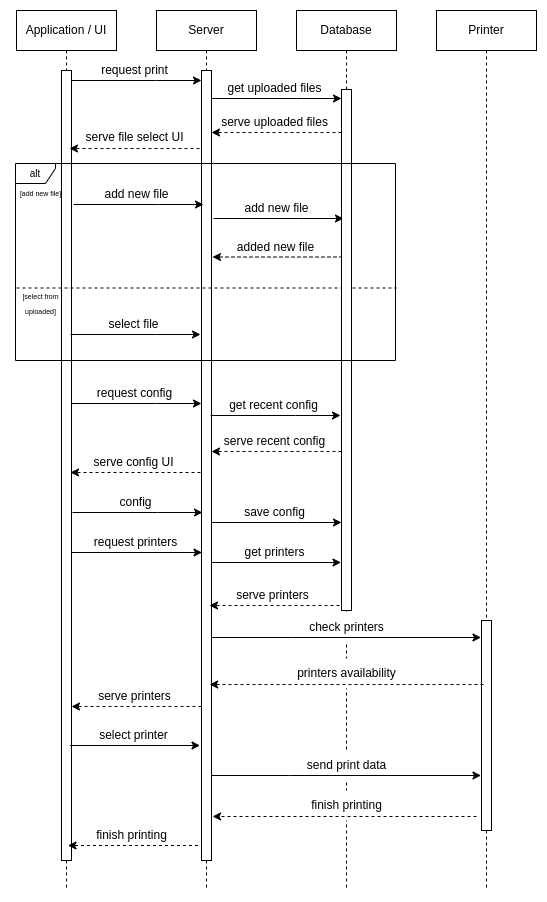

The diagram above was exported from draw.io. Its source (the exported page's mxGraphModel, read from the mxfile embedded in the PNG):
<mxGraphModel dx="989" dy="532" grid="1" gridSize="10" guides="1" tooltips="1" connect="1" arrows="1" fold="1" page="1" pageScale="1" pageWidth="850" pageHeight="1100" math="0" shadow="0">
  <root>
    <mxCell id="0" />
    <mxCell id="1" parent="0" />
    <mxCell id="astYePWSFPDy6YeF8y3Z-9" value="Database" style="shape=umlLifeline;perimeter=lifelinePerimeter;whiteSpace=wrap;html=1;container=1;dropTarget=0;collapsible=0;recursiveResize=0;outlineConnect=0;portConstraint=eastwest;newEdgeStyle={&quot;edgeStyle&quot;:&quot;elbowEdgeStyle&quot;,&quot;elbow&quot;:&quot;vertical&quot;,&quot;curved&quot;:0,&quot;rounded&quot;:0};" vertex="1" parent="1">
      <mxGeometry x="340" y="40" width="100" height="880" as="geometry" />
    </mxCell>
    <mxCell id="astYePWSFPDy6YeF8y3Z-60" value="check printers" style="text;html=1;align=center;verticalAlign=middle;resizable=0;points=[];autosize=1;strokeColor=none;fillColor=default;" vertex="1" parent="1">
      <mxGeometry x="340" y="642" width="100" height="30" as="geometry" />
    </mxCell>
    <mxCell id="astYePWSFPDy6YeF8y3Z-1" value="Application / UI" style="shape=umlLifeline;perimeter=lifelinePerimeter;whiteSpace=wrap;html=1;container=1;dropTarget=0;collapsible=0;recursiveResize=0;outlineConnect=0;portConstraint=eastwest;newEdgeStyle={&quot;edgeStyle&quot;:&quot;elbowEdgeStyle&quot;,&quot;elbow&quot;:&quot;vertical&quot;,&quot;curved&quot;:0,&quot;rounded&quot;:0};" vertex="1" parent="1">
      <mxGeometry x="60" y="40" width="100" height="880" as="geometry" />
    </mxCell>
    <mxCell id="astYePWSFPDy6YeF8y3Z-2" value="" style="html=1;points=[[0,0,0,0,5],[0,1,0,0,-5],[1,0,0,0,5],[1,1,0,0,-5]];perimeter=orthogonalPerimeter;outlineConnect=0;targetShapes=umlLifeline;portConstraint=eastwest;newEdgeStyle={&quot;curved&quot;:0,&quot;rounded&quot;:0};fillColor=default;" vertex="1" parent="astYePWSFPDy6YeF8y3Z-1">
      <mxGeometry x="45" y="60" width="10" height="790" as="geometry" />
    </mxCell>
    <mxCell id="astYePWSFPDy6YeF8y3Z-7" value="Server" style="shape=umlLifeline;perimeter=lifelinePerimeter;whiteSpace=wrap;html=1;container=1;dropTarget=0;collapsible=0;recursiveResize=0;outlineConnect=0;portConstraint=eastwest;newEdgeStyle={&quot;edgeStyle&quot;:&quot;elbowEdgeStyle&quot;,&quot;elbow&quot;:&quot;vertical&quot;,&quot;curved&quot;:0,&quot;rounded&quot;:0};" vertex="1" parent="1">
      <mxGeometry x="200" y="40" width="100" height="880" as="geometry" />
    </mxCell>
    <mxCell id="astYePWSFPDy6YeF8y3Z-8" value="" style="html=1;points=[[0,0,0,0,5],[0,1,0,0,-5],[1,0,0,0,5],[1,1,0,0,-5]];perimeter=orthogonalPerimeter;outlineConnect=0;targetShapes=umlLifeline;portConstraint=eastwest;newEdgeStyle={&quot;curved&quot;:0,&quot;rounded&quot;:0};fillColor=default;" vertex="1" parent="astYePWSFPDy6YeF8y3Z-7">
      <mxGeometry x="45" y="60" width="10" height="790" as="geometry" />
    </mxCell>
    <mxCell id="astYePWSFPDy6YeF8y3Z-11" value="Printer" style="shape=umlLifeline;perimeter=lifelinePerimeter;whiteSpace=wrap;html=1;container=1;dropTarget=0;collapsible=0;recursiveResize=0;outlineConnect=0;portConstraint=eastwest;newEdgeStyle={&quot;edgeStyle&quot;:&quot;elbowEdgeStyle&quot;,&quot;elbow&quot;:&quot;vertical&quot;,&quot;curved&quot;:0,&quot;rounded&quot;:0};" vertex="1" parent="1">
      <mxGeometry x="480" y="40" width="100" height="880" as="geometry" />
    </mxCell>
    <mxCell id="astYePWSFPDy6YeF8y3Z-12" value="" style="html=1;points=[[0,0,0,0,5],[0,1,0,0,-5],[1,0,0,0,5],[1,1,0,0,-5]];perimeter=orthogonalPerimeter;outlineConnect=0;targetShapes=umlLifeline;portConstraint=eastwest;newEdgeStyle={&quot;curved&quot;:0,&quot;rounded&quot;:0};fillColor=default;" vertex="1" parent="astYePWSFPDy6YeF8y3Z-11">
      <mxGeometry x="45" y="610" width="10" height="210" as="geometry" />
    </mxCell>
    <mxCell id="astYePWSFPDy6YeF8y3Z-15" style="rounded=0;orthogonalLoop=1;jettySize=auto;html=1;dashed=1;endArrow=classic;endFill=1;" edge="1" parent="1">
      <mxGeometry relative="1" as="geometry">
        <mxPoint x="243" y="178" as="sourcePoint" />
        <mxPoint x="113" y="178" as="targetPoint" />
        <Array as="points">
          <mxPoint x="218" y="178" />
        </Array>
      </mxGeometry>
    </mxCell>
    <mxCell id="astYePWSFPDy6YeF8y3Z-16" value="serve file select UI" style="text;html=1;align=center;verticalAlign=middle;resizable=0;points=[];autosize=1;strokeColor=none;fillColor=none;" vertex="1" parent="1">
      <mxGeometry x="118" y="152" width="120" height="30" as="geometry" />
    </mxCell>
    <mxCell id="astYePWSFPDy6YeF8y3Z-17" value="" style="group" vertex="1" connectable="0" parent="1">
      <mxGeometry x="133" y="85" width="90" height="30" as="geometry" />
    </mxCell>
    <mxCell id="astYePWSFPDy6YeF8y3Z-13" style="rounded=0;orthogonalLoop=1;jettySize=auto;html=1;" edge="1" parent="astYePWSFPDy6YeF8y3Z-17">
      <mxGeometry relative="1" as="geometry">
        <mxPoint x="-18" y="25" as="sourcePoint" />
        <mxPoint x="112" y="25" as="targetPoint" />
        <Array as="points">
          <mxPoint x="67" y="25" />
        </Array>
      </mxGeometry>
    </mxCell>
    <mxCell id="astYePWSFPDy6YeF8y3Z-14" value="request print" style="text;html=1;align=center;verticalAlign=middle;resizable=0;points=[];autosize=1;strokeColor=none;fillColor=none;" vertex="1" parent="astYePWSFPDy6YeF8y3Z-17">
      <mxGeometry width="90" height="30" as="geometry" />
    </mxCell>
    <mxCell id="astYePWSFPDy6YeF8y3Z-19" style="rounded=0;orthogonalLoop=1;jettySize=auto;html=1;" edge="1" parent="1">
      <mxGeometry relative="1" as="geometry">
        <mxPoint x="117" y="234" as="sourcePoint" />
        <mxPoint x="247" y="234" as="targetPoint" />
        <Array as="points">
          <mxPoint x="202" y="234" />
        </Array>
      </mxGeometry>
    </mxCell>
    <mxCell id="astYePWSFPDy6YeF8y3Z-20" value="add new file" style="text;html=1;align=center;verticalAlign=middle;resizable=0;points=[];autosize=1;strokeColor=none;fillColor=none;" vertex="1" parent="1">
      <mxGeometry x="135" y="209" width="90" height="30" as="geometry" />
    </mxCell>
    <mxCell id="astYePWSFPDy6YeF8y3Z-21" value="add new file" style="text;html=1;align=center;verticalAlign=middle;resizable=0;points=[];autosize=1;strokeColor=none;fillColor=none;" vertex="1" parent="1">
      <mxGeometry x="275" y="223" width="90" height="30" as="geometry" />
    </mxCell>
    <mxCell id="astYePWSFPDy6YeF8y3Z-22" style="rounded=0;orthogonalLoop=1;jettySize=auto;html=1;endArrow=classic;endFill=1;" edge="1" parent="1">
      <mxGeometry relative="1" as="geometry">
        <mxPoint x="257" y="248" as="sourcePoint" />
        <mxPoint x="387" y="248" as="targetPoint" />
        <Array as="points">
          <mxPoint x="342" y="248" />
        </Array>
      </mxGeometry>
    </mxCell>
    <mxCell id="astYePWSFPDy6YeF8y3Z-23" value="get uploaded files" style="text;html=1;align=center;verticalAlign=middle;resizable=0;points=[];autosize=1;strokeColor=none;fillColor=none;" vertex="1" parent="1">
      <mxGeometry x="258" y="103" width="120" height="30" as="geometry" />
    </mxCell>
    <mxCell id="astYePWSFPDy6YeF8y3Z-24" style="rounded=0;orthogonalLoop=1;jettySize=auto;html=1;endArrow=classic;endFill=1;" edge="1" parent="1">
      <mxGeometry relative="1" as="geometry">
        <mxPoint x="255" y="128" as="sourcePoint" />
        <mxPoint x="385" y="128" as="targetPoint" />
        <Array as="points">
          <mxPoint x="340" y="128" />
        </Array>
      </mxGeometry>
    </mxCell>
    <mxCell id="astYePWSFPDy6YeF8y3Z-25" value="serve uploaded files" style="text;html=1;align=center;verticalAlign=middle;resizable=0;points=[];autosize=1;strokeColor=none;fillColor=none;" vertex="1" parent="1">
      <mxGeometry x="253" y="137" width="130" height="30" as="geometry" />
    </mxCell>
    <mxCell id="astYePWSFPDy6YeF8y3Z-26" style="rounded=0;orthogonalLoop=1;jettySize=auto;html=1;dashed=1;endArrow=classic;endFill=1;" edge="1" parent="1">
      <mxGeometry relative="1" as="geometry">
        <mxPoint x="385" y="162" as="sourcePoint" />
        <mxPoint x="255" y="162" as="targetPoint" />
        <Array as="points">
          <mxPoint x="340" y="162" />
        </Array>
      </mxGeometry>
    </mxCell>
    <mxCell id="astYePWSFPDy6YeF8y3Z-31" value="" style="group" vertex="1" connectable="0" parent="1">
      <mxGeometry x="60" y="180" width="380" height="470" as="geometry" />
    </mxCell>
    <mxCell id="astYePWSFPDy6YeF8y3Z-30" value="" style="line;strokeWidth=1;dashed=1;labelPosition=center;verticalLabelPosition=bottom;align=left;verticalAlign=top;spacingLeft=20;spacingTop=15;html=1;whiteSpace=wrap;movable=1;resizable=1;rotatable=1;deletable=1;editable=1;locked=0;connectable=1;" vertex="1" parent="astYePWSFPDy6YeF8y3Z-31">
      <mxGeometry y="132.5" width="379.99999999999994" height="10" as="geometry" />
    </mxCell>
    <mxCell id="astYePWSFPDy6YeF8y3Z-33" value="&lt;font style=&quot;font-size: 7px;&quot;&gt;[add new file]&lt;/font&gt;" style="text;html=1;align=center;verticalAlign=middle;resizable=0;points=[];autosize=1;strokeColor=none;fillColor=none;" vertex="1" parent="astYePWSFPDy6YeF8y3Z-31">
      <mxGeometry x="-6" y="27" width="60" height="30" as="geometry" />
    </mxCell>
    <mxCell id="astYePWSFPDy6YeF8y3Z-34" value="&lt;font style=&quot;font-size: 7px;&quot;&gt;[select from &lt;br&gt;uploaded]&lt;/font&gt;" style="text;html=1;align=center;verticalAlign=middle;resizable=0;points=[];autosize=1;strokeColor=none;fillColor=none;" vertex="1" parent="astYePWSFPDy6YeF8y3Z-31">
      <mxGeometry x="-6" y="132.5" width="60" height="40" as="geometry" />
    </mxCell>
    <mxCell id="astYePWSFPDy6YeF8y3Z-35" value="select file" style="text;html=1;align=center;verticalAlign=middle;resizable=0;points=[];autosize=1;strokeColor=none;fillColor=none;" vertex="1" parent="astYePWSFPDy6YeF8y3Z-31">
      <mxGeometry x="82" y="159" width="70" height="30" as="geometry" />
    </mxCell>
    <mxCell id="astYePWSFPDy6YeF8y3Z-36" style="rounded=0;orthogonalLoop=1;jettySize=auto;html=1;" edge="1" parent="astYePWSFPDy6YeF8y3Z-31">
      <mxGeometry relative="1" as="geometry">
        <mxPoint x="54" y="184" as="sourcePoint" />
        <mxPoint x="184" y="184" as="targetPoint" />
        <Array as="points">
          <mxPoint x="139" y="184" />
        </Array>
      </mxGeometry>
    </mxCell>
    <mxCell id="astYePWSFPDy6YeF8y3Z-37" value="added new file" style="text;html=1;align=center;verticalAlign=middle;resizable=0;points=[];autosize=1;strokeColor=none;fillColor=none;" vertex="1" parent="astYePWSFPDy6YeF8y3Z-31">
      <mxGeometry x="209" y="81.5" width="100" height="30" as="geometry" />
    </mxCell>
    <mxCell id="astYePWSFPDy6YeF8y3Z-38" style="rounded=0;orthogonalLoop=1;jettySize=auto;html=1;dashed=1;" edge="1" parent="astYePWSFPDy6YeF8y3Z-31">
      <mxGeometry relative="1" as="geometry">
        <mxPoint x="326" y="106.5" as="sourcePoint" />
        <mxPoint x="196" y="106.5" as="targetPoint" />
        <Array as="points">
          <mxPoint x="281" y="106.5" />
        </Array>
      </mxGeometry>
    </mxCell>
    <mxCell id="astYePWSFPDy6YeF8y3Z-44" value="request config" style="text;html=1;align=center;verticalAlign=middle;resizable=0;points=[];autosize=1;strokeColor=none;fillColor=none;" vertex="1" parent="astYePWSFPDy6YeF8y3Z-31">
      <mxGeometry x="68" y="228" width="100" height="30" as="geometry" />
    </mxCell>
    <mxCell id="astYePWSFPDy6YeF8y3Z-45" style="rounded=0;orthogonalLoop=1;jettySize=auto;html=1;" edge="1" parent="astYePWSFPDy6YeF8y3Z-31">
      <mxGeometry relative="1" as="geometry">
        <mxPoint x="55" y="253" as="sourcePoint" />
        <mxPoint x="185" y="253" as="targetPoint" />
        <Array as="points">
          <mxPoint x="140" y="253" />
        </Array>
      </mxGeometry>
    </mxCell>
    <mxCell id="astYePWSFPDy6YeF8y3Z-10" value="" style="html=1;points=[[0,0,0,0,5],[0,1,0,0,-5],[1,0,0,0,5],[1,1,0,0,-5]];perimeter=orthogonalPerimeter;outlineConnect=0;targetShapes=umlLifeline;portConstraint=eastwest;newEdgeStyle={&quot;curved&quot;:0,&quot;rounded&quot;:0};fillColor=default;" vertex="1" parent="astYePWSFPDy6YeF8y3Z-31">
      <mxGeometry x="325" y="-61" width="10" height="521" as="geometry" />
    </mxCell>
    <mxCell id="astYePWSFPDy6YeF8y3Z-28" value="&lt;font style=&quot;font-size: 10px;&quot;&gt;alt&lt;/font&gt;" style="shape=umlFrame;whiteSpace=wrap;html=1;pointerEvents=0;recursiveResize=0;container=0;collapsible=0;width=40;height=20;movable=1;resizable=1;rotatable=1;deletable=1;editable=1;locked=0;connectable=1;" vertex="1" parent="1">
      <mxGeometry x="59" y="193" width="380" height="197" as="geometry" />
    </mxCell>
    <mxCell id="astYePWSFPDy6YeF8y3Z-40" value="serve config UI" style="text;html=1;align=center;verticalAlign=middle;resizable=0;points=[];autosize=1;strokeColor=none;fillColor=none;" vertex="1" parent="1">
      <mxGeometry x="127" y="477" width="100" height="30" as="geometry" />
    </mxCell>
    <mxCell id="astYePWSFPDy6YeF8y3Z-41" style="rounded=0;orthogonalLoop=1;jettySize=auto;html=1;dashed=1;" edge="1" parent="1">
      <mxGeometry relative="1" as="geometry">
        <mxPoint x="244" y="502" as="sourcePoint" />
        <mxPoint x="114" y="502" as="targetPoint" />
        <Array as="points">
          <mxPoint x="199" y="502" />
        </Array>
      </mxGeometry>
    </mxCell>
    <mxCell id="astYePWSFPDy6YeF8y3Z-42" value="config" style="text;html=1;align=center;verticalAlign=middle;resizable=0;points=[];autosize=1;strokeColor=none;fillColor=none;" vertex="1" parent="1">
      <mxGeometry x="149" y="517" width="60" height="30" as="geometry" />
    </mxCell>
    <mxCell id="astYePWSFPDy6YeF8y3Z-43" style="rounded=0;orthogonalLoop=1;jettySize=auto;html=1;" edge="1" parent="1">
      <mxGeometry relative="1" as="geometry">
        <mxPoint x="116" y="542" as="sourcePoint" />
        <mxPoint x="246" y="542" as="targetPoint" />
        <Array as="points">
          <mxPoint x="201" y="542" />
        </Array>
      </mxGeometry>
    </mxCell>
    <mxCell id="astYePWSFPDy6YeF8y3Z-46" value="get recent config" style="text;html=1;align=center;verticalAlign=middle;resizable=0;points=[];autosize=1;strokeColor=none;fillColor=none;" vertex="1" parent="1">
      <mxGeometry x="262" y="420" width="110" height="30" as="geometry" />
    </mxCell>
    <mxCell id="astYePWSFPDy6YeF8y3Z-47" style="rounded=0;orthogonalLoop=1;jettySize=auto;html=1;" edge="1" parent="1">
      <mxGeometry relative="1" as="geometry">
        <mxPoint x="254" y="445" as="sourcePoint" />
        <mxPoint x="384" y="445" as="targetPoint" />
        <Array as="points">
          <mxPoint x="339" y="445" />
        </Array>
      </mxGeometry>
    </mxCell>
    <mxCell id="astYePWSFPDy6YeF8y3Z-48" style="rounded=0;orthogonalLoop=1;jettySize=auto;html=1;dashed=1;" edge="1" parent="1">
      <mxGeometry relative="1" as="geometry">
        <mxPoint x="385" y="481" as="sourcePoint" />
        <mxPoint x="255" y="481" as="targetPoint" />
        <Array as="points">
          <mxPoint x="340" y="481" />
        </Array>
      </mxGeometry>
    </mxCell>
    <mxCell id="astYePWSFPDy6YeF8y3Z-49" value="serve recent config" style="text;html=1;align=center;verticalAlign=middle;resizable=0;points=[];autosize=1;strokeColor=none;fillColor=none;" vertex="1" parent="1">
      <mxGeometry x="258" y="456" width="120" height="30" as="geometry" />
    </mxCell>
    <mxCell id="astYePWSFPDy6YeF8y3Z-50" value="save config" style="text;html=1;align=center;verticalAlign=middle;resizable=0;points=[];autosize=1;strokeColor=none;fillColor=none;" vertex="1" parent="1">
      <mxGeometry x="278" y="527" width="80" height="30" as="geometry" />
    </mxCell>
    <mxCell id="astYePWSFPDy6YeF8y3Z-51" style="rounded=0;orthogonalLoop=1;jettySize=auto;html=1;" edge="1" parent="1">
      <mxGeometry relative="1" as="geometry">
        <mxPoint x="255" y="552" as="sourcePoint" />
        <mxPoint x="385" y="552" as="targetPoint" />
        <Array as="points">
          <mxPoint x="340" y="552" />
        </Array>
      </mxGeometry>
    </mxCell>
    <mxCell id="astYePWSFPDy6YeF8y3Z-52" value="request printers" style="text;html=1;align=center;verticalAlign=middle;resizable=0;points=[];autosize=1;strokeColor=none;fillColor=none;" vertex="1" parent="1">
      <mxGeometry x="123.5" y="557" width="110" height="30" as="geometry" />
    </mxCell>
    <mxCell id="astYePWSFPDy6YeF8y3Z-53" style="rounded=0;orthogonalLoop=1;jettySize=auto;html=1;" edge="1" parent="1">
      <mxGeometry relative="1" as="geometry">
        <mxPoint x="115.5" y="582" as="sourcePoint" />
        <mxPoint x="245.5" y="582" as="targetPoint" />
        <Array as="points">
          <mxPoint x="200.5" y="582" />
        </Array>
      </mxGeometry>
    </mxCell>
    <mxCell id="astYePWSFPDy6YeF8y3Z-54" value="get printers" style="text;html=1;align=center;verticalAlign=middle;resizable=0;points=[];autosize=1;strokeColor=none;fillColor=none;" vertex="1" parent="1">
      <mxGeometry x="277.5" y="567" width="80" height="30" as="geometry" />
    </mxCell>
    <mxCell id="astYePWSFPDy6YeF8y3Z-55" style="rounded=0;orthogonalLoop=1;jettySize=auto;html=1;" edge="1" parent="1">
      <mxGeometry relative="1" as="geometry">
        <mxPoint x="254.5" y="592" as="sourcePoint" />
        <mxPoint x="384.5" y="592" as="targetPoint" />
        <Array as="points">
          <mxPoint x="339.5" y="592" />
        </Array>
      </mxGeometry>
    </mxCell>
    <mxCell id="astYePWSFPDy6YeF8y3Z-56" style="rounded=0;orthogonalLoop=1;jettySize=auto;html=1;dashed=1;" edge="1" parent="1">
      <mxGeometry relative="1" as="geometry">
        <mxPoint x="383" y="635" as="sourcePoint" />
        <mxPoint x="253" y="635" as="targetPoint" />
        <Array as="points">
          <mxPoint x="338" y="635" />
        </Array>
      </mxGeometry>
    </mxCell>
    <mxCell id="astYePWSFPDy6YeF8y3Z-57" value="serve printers" style="text;html=1;align=center;verticalAlign=middle;resizable=0;points=[];autosize=1;strokeColor=none;fillColor=none;" vertex="1" parent="1">
      <mxGeometry x="266" y="610" width="100" height="30" as="geometry" />
    </mxCell>
    <mxCell id="astYePWSFPDy6YeF8y3Z-58" style="rounded=0;orthogonalLoop=1;jettySize=auto;html=1;dashed=1;" edge="1" parent="1">
      <mxGeometry relative="1" as="geometry">
        <mxPoint x="245" y="736" as="sourcePoint" />
        <mxPoint x="115" y="736" as="targetPoint" />
        <Array as="points">
          <mxPoint x="200" y="736" />
        </Array>
      </mxGeometry>
    </mxCell>
    <mxCell id="astYePWSFPDy6YeF8y3Z-59" value="serve printers" style="text;html=1;align=center;verticalAlign=middle;resizable=0;points=[];autosize=1;strokeColor=none;fillColor=none;" vertex="1" parent="1">
      <mxGeometry x="128" y="711" width="100" height="30" as="geometry" />
    </mxCell>
    <mxCell id="astYePWSFPDy6YeF8y3Z-61" style="rounded=0;orthogonalLoop=1;jettySize=auto;html=1;" edge="1" parent="1" source="astYePWSFPDy6YeF8y3Z-8">
      <mxGeometry relative="1" as="geometry">
        <mxPoint x="250" y="667" as="sourcePoint" />
        <mxPoint x="524.5" y="667" as="targetPoint" />
        <Array as="points">
          <mxPoint x="335" y="667" />
        </Array>
      </mxGeometry>
    </mxCell>
    <mxCell id="astYePWSFPDy6YeF8y3Z-63" value="printers availability" style="text;html=1;align=center;verticalAlign=middle;resizable=0;points=[];autosize=1;strokeColor=none;fillColor=default;" vertex="1" parent="1">
      <mxGeometry x="330" y="688" width="120" height="30" as="geometry" />
    </mxCell>
    <mxCell id="astYePWSFPDy6YeF8y3Z-62" style="rounded=0;orthogonalLoop=1;jettySize=auto;html=1;dashed=1;" edge="1" parent="1">
      <mxGeometry relative="1" as="geometry">
        <mxPoint x="527" y="714" as="sourcePoint" />
        <mxPoint x="253.10000000000002" y="714" as="targetPoint" />
        <Array as="points">
          <mxPoint x="482" y="714" />
        </Array>
      </mxGeometry>
    </mxCell>
    <mxCell id="astYePWSFPDy6YeF8y3Z-66" value="select printer" style="text;html=1;align=center;verticalAlign=middle;resizable=0;points=[];autosize=1;strokeColor=none;fillColor=none;" vertex="1" parent="1">
      <mxGeometry x="131.5" y="750" width="90" height="30" as="geometry" />
    </mxCell>
    <mxCell id="astYePWSFPDy6YeF8y3Z-67" style="rounded=0;orthogonalLoop=1;jettySize=auto;html=1;" edge="1" parent="1">
      <mxGeometry relative="1" as="geometry">
        <mxPoint x="113.5" y="775" as="sourcePoint" />
        <mxPoint x="243.5" y="775" as="targetPoint" />
        <Array as="points">
          <mxPoint x="198.5" y="775" />
        </Array>
      </mxGeometry>
    </mxCell>
    <mxCell id="astYePWSFPDy6YeF8y3Z-69" value="send print data" style="text;html=1;align=center;verticalAlign=middle;resizable=0;points=[];autosize=1;strokeColor=none;fillColor=default;" vertex="1" parent="1">
      <mxGeometry x="340" y="780" width="100" height="30" as="geometry" />
    </mxCell>
    <mxCell id="astYePWSFPDy6YeF8y3Z-68" style="rounded=0;orthogonalLoop=1;jettySize=auto;html=1;" edge="1" parent="1" source="astYePWSFPDy6YeF8y3Z-8">
      <mxGeometry relative="1" as="geometry">
        <mxPoint x="248" y="805" as="sourcePoint" />
        <mxPoint x="524.5" y="805" as="targetPoint" />
        <Array as="points">
          <mxPoint x="333" y="805" />
        </Array>
      </mxGeometry>
    </mxCell>
    <mxCell id="astYePWSFPDy6YeF8y3Z-70" value="finish printing" style="text;html=1;align=center;verticalAlign=middle;resizable=0;points=[];autosize=1;strokeColor=none;fillColor=default;" vertex="1" parent="1">
      <mxGeometry x="344.95" y="820" width="90" height="30" as="geometry" />
    </mxCell>
    <mxCell id="astYePWSFPDy6YeF8y3Z-71" style="rounded=0;orthogonalLoop=1;jettySize=auto;html=1;dashed=1;" edge="1" parent="1">
      <mxGeometry relative="1" as="geometry">
        <mxPoint x="520" y="846" as="sourcePoint" />
        <mxPoint x="256.05" y="846" as="targetPoint" />
        <Array as="points">
          <mxPoint x="484.95" y="846" />
        </Array>
      </mxGeometry>
    </mxCell>
    <mxCell id="astYePWSFPDy6YeF8y3Z-72" style="rounded=0;orthogonalLoop=1;jettySize=auto;html=1;dashed=1;" edge="1" parent="1">
      <mxGeometry relative="1" as="geometry">
        <mxPoint x="241.5" y="875" as="sourcePoint" />
        <mxPoint x="111.5" y="875" as="targetPoint" />
        <Array as="points">
          <mxPoint x="196.5" y="875" />
        </Array>
      </mxGeometry>
    </mxCell>
    <mxCell id="astYePWSFPDy6YeF8y3Z-73" value="finish printing" style="text;html=1;align=center;verticalAlign=middle;resizable=0;points=[];autosize=1;strokeColor=none;fillColor=none;" vertex="1" parent="1">
      <mxGeometry x="129.5" y="850" width="90" height="30" as="geometry" />
    </mxCell>
  </root>
</mxGraphModel>